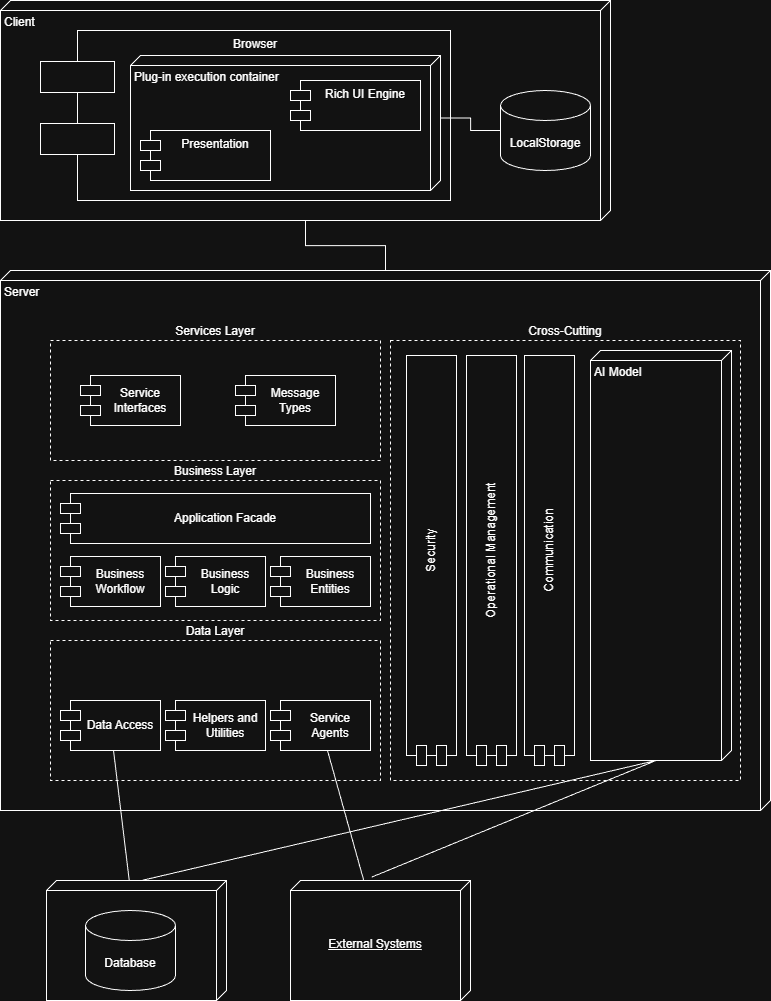

The diagram above was exported from draw.io. Its source (the exported page's mxGraphModel, read from the mxfile embedded in the PNG):
<mxGraphModel dx="1389" dy="884" grid="1" gridSize="10" guides="1" tooltips="1" connect="1" arrows="1" fold="1" page="1" pageScale="1" pageWidth="850" pageHeight="1100" math="0" shadow="0">
  <root>
    <mxCell id="0" />
    <mxCell id="1" parent="0" />
    <mxCell id="NaBYu0i-yjUY_sCP_tJy-11" edge="1" parent="1" source="NaBYu0i-yjUY_sCP_tJy-2" style="edgeStyle=orthogonalEdgeStyle;rounded=0;orthogonalLoop=1;jettySize=auto;html=1;endArrow=none;endFill=0;" target="NaBYu0i-yjUY_sCP_tJy-10">
      <mxGeometry relative="1" as="geometry" />
    </mxCell>
    <mxCell id="NaBYu0i-yjUY_sCP_tJy-2" parent="1" style="verticalAlign=top;align=left;spacingTop=8;spacingLeft=2;spacingRight=12;shape=cube;size=10;direction=south;fontStyle=0;html=1;whiteSpace=wrap;" value="Client" vertex="1">
      <mxGeometry height="220" width="610" x="510" y="100" as="geometry" />
    </mxCell>
    <mxCell id="NaBYu0i-yjUY_sCP_tJy-3" parent="1" style="shape=module;align=left;spacingLeft=20;align=center;verticalAlign=top;whiteSpace=wrap;html=1;jettyWidth=74;jettyHeight=31;" value="Browser" vertex="1">
      <mxGeometry height="170" width="410" x="550" y="130" as="geometry" />
    </mxCell>
    <mxCell id="NaBYu0i-yjUY_sCP_tJy-8" parent="1" style="verticalAlign=top;align=left;spacingTop=8;spacingLeft=2;spacingRight=12;shape=cube;size=10;direction=south;fontStyle=0;html=1;whiteSpace=wrap;" value="Plug-in execution container" vertex="1">
      <mxGeometry height="135" width="310" x="640" y="155" as="geometry" />
    </mxCell>
    <mxCell id="NaBYu0i-yjUY_sCP_tJy-4" parent="1" style="shape=module;align=left;spacingLeft=20;align=center;verticalAlign=top;whiteSpace=wrap;html=1;" value="Rich UI Engine" vertex="1">
      <mxGeometry height="50" width="130" x="800" y="180" as="geometry" />
    </mxCell>
    <mxCell id="NaBYu0i-yjUY_sCP_tJy-5" parent="1" style="shape=cylinder3;whiteSpace=wrap;html=1;boundedLbl=1;backgroundOutline=1;size=15;" value="LocalStorage" vertex="1">
      <mxGeometry height="80" width="90" x="1010" y="190" as="geometry" />
    </mxCell>
    <mxCell id="NaBYu0i-yjUY_sCP_tJy-6" parent="1" style="shape=module;align=left;spacingLeft=20;align=center;verticalAlign=top;whiteSpace=wrap;html=1;" value="Presentation" vertex="1">
      <mxGeometry height="50" width="130" x="650" y="230" as="geometry" />
    </mxCell>
    <mxCell id="NaBYu0i-yjUY_sCP_tJy-9" edge="1" parent="1" source="NaBYu0i-yjUY_sCP_tJy-8" style="edgeStyle=orthogonalEdgeStyle;rounded=0;orthogonalLoop=1;jettySize=auto;html=1;exitX=0;exitY=0;exitDx=62.5;exitDy=0;exitPerimeter=0;entryX=0;entryY=0.5;entryDx=0;entryDy=0;entryPerimeter=0;endArrow=none;endFill=0;" target="NaBYu0i-yjUY_sCP_tJy-5">
      <mxGeometry relative="1" as="geometry" />
    </mxCell>
    <mxCell id="NaBYu0i-yjUY_sCP_tJy-10" parent="1" style="verticalAlign=top;align=left;spacingTop=8;spacingLeft=2;spacingRight=12;shape=cube;size=10;direction=south;fontStyle=0;html=1;whiteSpace=wrap;" value="Server" vertex="1">
      <mxGeometry height="540" width="770" x="510" y="370" as="geometry" />
    </mxCell>
    <mxCell id="NaBYu0i-yjUY_sCP_tJy-13" parent="1" style="rounded=0;whiteSpace=wrap;html=1;align=center;dashed=1;labelPosition=center;verticalLabelPosition=top;verticalAlign=bottom;" value="Services Layer" vertex="1">
      <mxGeometry height="120" width="330" x="560" y="440" as="geometry" />
    </mxCell>
    <mxCell id="NaBYu0i-yjUY_sCP_tJy-14" parent="1" style="rounded=0;whiteSpace=wrap;html=1;align=center;dashed=1;labelPosition=center;verticalLabelPosition=top;verticalAlign=bottom;" value="Business Layer" vertex="1">
      <mxGeometry height="140" width="330" x="560" y="580" as="geometry" />
    </mxCell>
    <mxCell id="NaBYu0i-yjUY_sCP_tJy-15" parent="1" style="shape=module;align=center;spacingLeft=20;align=center;verticalAlign=middle;whiteSpace=wrap;html=1;labelPosition=center;verticalLabelPosition=middle;" value="Service Interfaces" vertex="1">
      <mxGeometry height="50" width="100" x="590" y="475" as="geometry" />
    </mxCell>
    <mxCell id="NaBYu0i-yjUY_sCP_tJy-16" parent="1" style="shape=module;align=center;spacingLeft=20;align=center;verticalAlign=middle;whiteSpace=wrap;html=1;labelPosition=center;verticalLabelPosition=middle;" value="Message Types" vertex="1">
      <mxGeometry height="50" width="100" x="745" y="475" as="geometry" />
    </mxCell>
    <mxCell id="NaBYu0i-yjUY_sCP_tJy-17" parent="1" style="shape=module;align=center;spacingLeft=20;align=center;verticalAlign=middle;whiteSpace=wrap;html=1;labelPosition=center;verticalLabelPosition=middle;" value="Application Facade" vertex="1">
      <mxGeometry height="50" width="310" x="570" y="593" as="geometry" />
    </mxCell>
    <mxCell id="NaBYu0i-yjUY_sCP_tJy-18" parent="1" style="shape=module;align=center;spacingLeft=20;align=center;verticalAlign=middle;whiteSpace=wrap;html=1;labelPosition=center;verticalLabelPosition=middle;" value="Business Workflow" vertex="1">
      <mxGeometry height="50" width="100" x="570" y="656" as="geometry" />
    </mxCell>
    <mxCell id="NaBYu0i-yjUY_sCP_tJy-19" parent="1" style="shape=module;align=center;spacingLeft=20;align=center;verticalAlign=middle;whiteSpace=wrap;html=1;labelPosition=center;verticalLabelPosition=middle;" value="Business Logic" vertex="1">
      <mxGeometry height="50" width="100" x="675" y="656" as="geometry" />
    </mxCell>
    <mxCell id="NaBYu0i-yjUY_sCP_tJy-20" parent="1" style="shape=module;align=center;spacingLeft=20;align=center;verticalAlign=middle;whiteSpace=wrap;html=1;labelPosition=center;verticalLabelPosition=middle;" value="Business Entities" vertex="1">
      <mxGeometry height="50" width="100" x="780" y="656" as="geometry" />
    </mxCell>
    <mxCell id="NaBYu0i-yjUY_sCP_tJy-21" parent="1" style="rounded=0;whiteSpace=wrap;html=1;align=center;dashed=1;labelPosition=center;verticalLabelPosition=top;verticalAlign=bottom;" value="Data Layer" vertex="1">
      <mxGeometry height="140" width="330" x="560" y="740" as="geometry" />
    </mxCell>
    <mxCell id="NaBYu0i-yjUY_sCP_tJy-33" edge="1" parent="1" source="NaBYu0i-yjUY_sCP_tJy-22" style="rounded=0;orthogonalLoop=1;jettySize=auto;html=1;endArrow=none;endFill=0;" target="NaBYu0i-yjUY_sCP_tJy-29">
      <mxGeometry relative="1" as="geometry" />
    </mxCell>
    <mxCell id="NaBYu0i-yjUY_sCP_tJy-22" parent="1" style="shape=module;align=center;spacingLeft=20;align=center;verticalAlign=middle;whiteSpace=wrap;html=1;labelPosition=center;verticalLabelPosition=middle;" value="Data Access" vertex="1">
      <mxGeometry height="50" width="100" x="570" y="800" as="geometry" />
    </mxCell>
    <mxCell id="NaBYu0i-yjUY_sCP_tJy-23" parent="1" style="shape=module;align=center;spacingLeft=20;align=center;verticalAlign=middle;whiteSpace=wrap;html=1;labelPosition=center;verticalLabelPosition=middle;" value="Helpers and Utilities" vertex="1">
      <mxGeometry height="50" width="100" x="675" y="800" as="geometry" />
    </mxCell>
    <mxCell id="NaBYu0i-yjUY_sCP_tJy-32" edge="1" parent="1" source="NaBYu0i-yjUY_sCP_tJy-24" style="rounded=0;orthogonalLoop=1;jettySize=auto;html=1;endArrow=none;endFill=0;" target="NaBYu0i-yjUY_sCP_tJy-31">
      <mxGeometry relative="1" as="geometry" />
    </mxCell>
    <mxCell id="NaBYu0i-yjUY_sCP_tJy-24" parent="1" style="shape=module;align=center;spacingLeft=20;align=center;verticalAlign=middle;whiteSpace=wrap;html=1;labelPosition=center;verticalLabelPosition=middle;" value="Service Agents" vertex="1">
      <mxGeometry height="50" width="100" x="780" y="800" as="geometry" />
    </mxCell>
    <mxCell id="NaBYu0i-yjUY_sCP_tJy-25" parent="1" style="rounded=0;whiteSpace=wrap;html=1;align=center;dashed=1;labelPosition=center;verticalLabelPosition=top;verticalAlign=bottom;" value="Cross-Cutting" vertex="1">
      <mxGeometry height="440" width="350" x="900" y="440" as="geometry" />
    </mxCell>
    <mxCell id="NaBYu0i-yjUY_sCP_tJy-26" parent="1" style="shape=module;align=center;spacingLeft=20;align=center;verticalAlign=middle;whiteSpace=wrap;html=1;rotation=-90;labelPosition=center;verticalLabelPosition=middle;" value="Security" vertex="1">
      <mxGeometry height="50" width="410" x="736" y="635" as="geometry" />
    </mxCell>
    <mxCell id="NaBYu0i-yjUY_sCP_tJy-27" parent="1" style="shape=module;align=center;spacingLeft=20;align=center;verticalAlign=middle;whiteSpace=wrap;html=1;rotation=-90;labelPosition=center;verticalLabelPosition=middle;" value="Operational Management" vertex="1">
      <mxGeometry height="50" width="410" x="796" y="635" as="geometry" />
    </mxCell>
    <mxCell id="NaBYu0i-yjUY_sCP_tJy-28" parent="1" style="shape=module;align=center;spacingLeft=20;align=center;verticalAlign=middle;whiteSpace=wrap;html=1;rotation=-90;labelPosition=center;verticalLabelPosition=middle;" value="Communication" vertex="1">
      <mxGeometry height="50" width="410" x="854" y="635" as="geometry" />
    </mxCell>
    <mxCell id="NaBYu0i-yjUY_sCP_tJy-29" parent="1" style="verticalAlign=top;align=left;spacingTop=8;spacingLeft=2;spacingRight=12;shape=cube;size=10;direction=south;fontStyle=0;html=1;whiteSpace=wrap;" value="" vertex="1">
      <mxGeometry height="120" width="180" x="556" y="980" as="geometry" />
    </mxCell>
    <mxCell id="NaBYu0i-yjUY_sCP_tJy-30" parent="1" style="shape=cylinder3;whiteSpace=wrap;html=1;boundedLbl=1;backgroundOutline=1;size=15;" value="Database" vertex="1">
      <mxGeometry height="80" width="90" x="595" y="1010" as="geometry" />
    </mxCell>
    <mxCell id="NaBYu0i-yjUY_sCP_tJy-31" parent="1" style="verticalAlign=middle;align=center;spacingTop=8;spacingLeft=2;spacingRight=12;shape=cube;size=10;direction=south;fontStyle=4;html=1;whiteSpace=wrap;labelPosition=center;verticalLabelPosition=middle;" value="External Systems" vertex="1">
      <mxGeometry height="120" width="180" x="800" y="980" as="geometry" />
    </mxCell>
    <mxCell id="NaBYu0i-yjUY_sCP_tJy-34" parent="1" style="verticalAlign=top;align=left;spacingTop=8;spacingLeft=2;spacingRight=12;shape=cube;size=10;direction=south;fontStyle=0;html=1;whiteSpace=wrap;" value="AI Model" vertex="1">
      <mxGeometry height="410" width="141" x="1100" y="450" as="geometry" />
    </mxCell>
    <mxCell id="NaBYu0i-yjUY_sCP_tJy-36" edge="1" parent="1" source="NaBYu0i-yjUY_sCP_tJy-34" style="rounded=0;orthogonalLoop=1;jettySize=auto;html=1;exitX=0;exitY=0;exitDx=410;exitDy=75.5;exitPerimeter=0;entryX=-0.029;entryY=0.548;entryDx=0;entryDy=0;entryPerimeter=0;endArrow=none;endFill=0;" target="NaBYu0i-yjUY_sCP_tJy-31">
      <mxGeometry relative="1" as="geometry" />
    </mxCell>
    <mxCell id="NaBYu0i-yjUY_sCP_tJy-37" edge="1" parent="1" source="NaBYu0i-yjUY_sCP_tJy-34" style="rounded=0;orthogonalLoop=1;jettySize=auto;html=1;entryX=0;entryY=0;entryDx=0;entryDy=85;entryPerimeter=0;exitX=0;exitY=0;exitDx=410;exitDy=75.5;exitPerimeter=0;endArrow=none;endFill=0;" target="NaBYu0i-yjUY_sCP_tJy-29">
      <mxGeometry relative="1" as="geometry" />
    </mxCell>
  </root>
</mxGraphModel>